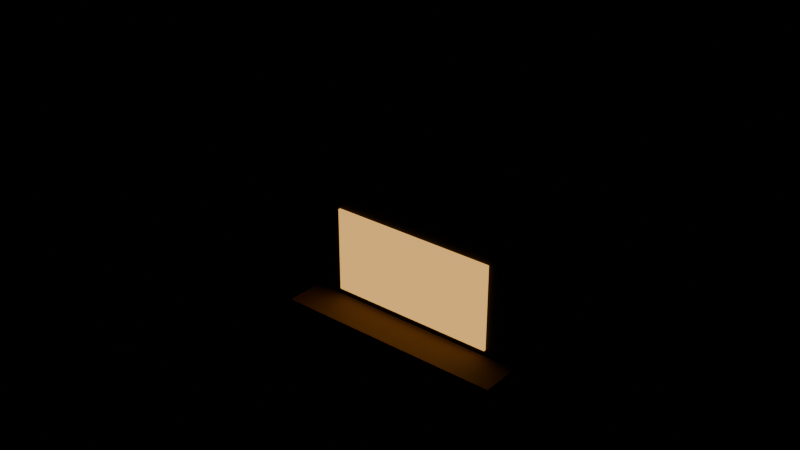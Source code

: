 # Source: taquilla.blend  (saved by Blender 5.3.31; exported with 4.5.12 LTS)
import bpy
from mathutils import Matrix  # noqa: F401  (used for matrix-valued properties, if any)

bpy.ops.wm.read_factory_settings(use_empty=True)
scene = bpy.context.scene
scene.name = 'Scene'

# ---- collections
col_exportar = bpy.data.collections.new('Exportar'); scene.collection.children.link(col_exportar)
col_referencia = bpy.data.collections.new('Referencia'); scene.collection.children.link(col_referencia)
col_referencia.hide_render = True

# ---- materials (node trees are filled in below, after node groups)
mat_vs_opaco = bpy.data.materials.new('vs_opaco')
mat_vs_brillo = bpy.data.materials.new('vs_brillo')

# ---- material node trees
mat_vs_opaco.use_nodes = True; mat_vs_opaco.node_tree.nodes.clear()
_N = mat_vs_opaco.node_tree.nodes; _L = mat_vs_opaco.node_tree.links
n0 = _N.new('ShaderNodeBsdfPrincipled'); n0.name = 'Principled BSDF'; n0.location = (-200, 100)
n0.inputs[2].default_value = 0.82
n0.inputs[10].default_value = 0.005
n1 = _N.new('ShaderNodeOutputMaterial'); n1.name = 'Material Output'; n1.location = (200, 100)
n2 = _N.new('ShaderNodeVertexColor'); n2.name = 'Color Attribute'; n2.location = (-500, 100)
n2.layer_name = 'Color'
_L.new(n0.outputs[0], n1.inputs[0])
_L.new(n2.outputs[0], n0.inputs[0])
n1.is_active_output = True
mat_vs_brillo.use_nodes = True; mat_vs_brillo.node_tree.nodes.clear()
_N = mat_vs_brillo.node_tree.nodes; _L = mat_vs_brillo.node_tree.links
n0 = _N.new('ShaderNodeBsdfPrincipled'); n0.name = 'Principled BSDF'; n0.location = (-200, 100)
n0.inputs[2].default_value = 0.82
n0.inputs[10].default_value = 0.005
n0.inputs[28].default_value = 1.0
n1 = _N.new('ShaderNodeOutputMaterial'); n1.name = 'Material Output'; n1.location = (200, 100)
n2 = _N.new('ShaderNodeVertexColor'); n2.name = 'Color Attribute'; n2.location = (-500, 100)
n2.layer_name = 'Color'
_L.new(n0.outputs[0], n1.inputs[0])
_L.new(n2.outputs[0], n0.inputs[0])
_L.new(n2.outputs[0], n0.inputs[27])
n1.is_active_output = True

# ---- meshes
me_taquilla = bpy.data.meshes.new('Taquilla')
me_taquilla.from_pydata([(1.6, 0.01, 0.5), (-1.6, 0.01, 0.5), (-1.6, 0.01, 2.7), (1.6, 0.01, 2.7), (-1.6, -0.11, 0.5), (1.6, -0.11, 0.5), (1.6, -0.11, 2.7), (-1.6, -0.11, 2.7), (1.1, -0.1, 1.15), (-1.1, -0.1, 1.15), (-1.1, -0.1, 2.25), (1.1, -0.1, 2.25), (-1.1, -0.14, 1.15), (1.1, -0.14, 1.15), (1.1, -0.14, 2.25), (-1.1, -0.14, 2.25), (1.5, -0.06, 0.98), (-1.5, -0.06, 0.98), (-1.5, -0.06, 1.06), (1.5, -0.06, 1.06), (-1.5, -0.62, 0.98), (1.5, -0.62, 0.98), (1.5, -0.62, 1.06), (-1.5, -0.62, 1.06), (1.8, -0.07, 2.85), (-1.8, -0.07, 2.85), (-1.8, -0.07, 3.35), (1.8, -0.07, 3.35), (-1.8, -0.13, 2.85), (1.8, -0.13, 2.85), (1.8, -0.13, 3.35), (-1.8, -0.13, 3.35), (3.3, -0.07, 3.875), (-3.3, -0.07, 3.875), (-3.3, -0.07, 4.425), (3.3, -0.07, 4.425), (-3.3, -0.13, 3.875), (3.3, -0.13, 3.875), (3.3, -0.13, 4.425), (-3.3, -0.13, 4.425)], [], [(0, 1, 2, 3), (4, 5, 6, 7), (5, 0, 3, 6), (1, 4, 7, 2), (7, 6, 3, 2), (1, 0, 5, 4), (8, 9, 10, 11), (12, 13, 14, 15), (13, 8, 11, 14), (9, 12, 15, 10), (15, 14, 11, 10), (9, 8, 13, 12), (16, 17, 18, 19), (20, 21, 22, 23), (21, 16, 19, 22), (17, 20, 23, 18), (23, 22, 19, 18), (17, 16, 21, 20), (24, 25, 26, 27), (28, 29, 30, 31), (29, 24, 27, 30), (25, 28, 31, 26), (31, 30, 27, 26), (25, 24, 29, 28), (32, 33, 34, 35), (36, 37, 38, 39), (37, 32, 35, 38), (33, 36, 39, 34), (39, 38, 35, 34), (33, 32, 37, 36)])
me_taquilla.polygons.foreach_set('material_index', [0, 0, 0, 0, 0, 0, 1, 1, 1, 1, 1, 1, 0, 0, 0, 0, 0, 0, 0, 0, 0, 0, 0, 0, 0, 0, 0, 0, 0, 0])
_ca = me_taquilla.color_attributes.new('Color', 'FLOAT_COLOR', 'CORNER')
_ca.data.foreach_set('color', [0.02732, 0.01444, 0.009721, 1.0, 0.02732, 0.01444, 0.009721, 1.0, 0.02732, 0.01444, 0.009721, 1.0, 0.02732, 0.01444, 0.009721, 1.0, 0.02732, 0.01444, 0.009721, 1.0, 0.02732, 0.01444, 0.009721, 1.0, 0.02732, 0.01444, 0.009721, 1.0, 0.02732, 0.01444, 0.009721, 1.0, 0.02732, 0.01444, 0.009721, 1.0, 0.02732, 0.01444, 0.009721, 1.0, 0.02732, 0.01444, 0.009721, 1.0, 0.02732, 0.01444, 0.009721, 1.0, 0.02732, 0.01444, 0.009721, 1.0, 0.02732, 0.01444, 0.009721, 1.0, 0.02732, 0.01444, 0.009721, 1.0, 0.02732, 0.01444, 0.009721, 1.0, 0.02732, 0.01444, 0.009721, 1.0, 0.02732, 0.01444, 0.009721, 1.0, 0.02732, 0.01444, 0.009721, 1.0, 0.02732, 0.01444, 0.009721, 1.0, 0.02732, 0.01444, 0.009721, 1.0, 0.02732, 0.01444, 0.009721, 1.0, 0.02732, 0.01444, 0.009721, 1.0, 0.02732, 0.01444, 0.009721, 1.0, 1.0, 0.5457, 0.147, 1.0, 1.0, 0.5457, 0.147, 1.0, 1.0, 0.5457, 0.147, 1.0, 1.0, 0.5457, 0.147, 1.0, 1.0, 0.5457, 0.147, 1.0, 1.0, 0.5457, 0.147, 1.0, 1.0, 0.5457, 0.147, 1.0, 1.0, 0.5457, 0.147, 1.0, 1.0, 0.5457, 0.147, 1.0, 1.0, 0.5457, 0.147, 1.0, 1.0, 0.5457, 0.147, 1.0, 1.0, 0.5457, 0.147, 1.0, 1.0, 0.5457, 0.147, 1.0, 1.0, 0.5457, 0.147, 1.0, 1.0, 0.5457, 0.147, 1.0, 1.0, 0.5457, 0.147, 1.0, 1.0, 0.5457, 0.147, 1.0, 1.0, 0.5457, 0.147, 1.0, 1.0, 0.5457, 0.147, 1.0, 1.0, 0.5457, 0.147, 1.0, 1.0, 0.5457, 0.147, 1.0, 1.0, 0.5457, 0.147, 1.0, 1.0, 0.5457, 0.147, 1.0, 1.0, 0.5457, 0.147, 1.0, 0.1946, 0.1022, 0.04817, 1.0, 0.1946, 0.1022, 0.04817, 1.0, 0.1946, 0.1022, 0.04817, 1.0, 0.1946, 0.1022, 0.04817, 1.0, 0.1946, 0.1022, 0.04817, 1.0, 0.1946, 0.1022, 0.04817, 1.0, 0.1946, 0.1022, 0.04817, 1.0, 0.1946, 0.1022, 0.04817, 1.0, 0.1946, 0.1022, 0.04817, 1.0, 0.1946, 0.1022, 0.04817, 1.0, 0.1946, 0.1022, 0.04817, 1.0, 0.1946, 0.1022, 0.04817, 1.0, 0.1946, 0.1022, 0.04817, 1.0, 0.1946, 0.1022, 0.04817, 1.0, 0.1946, 0.1022, 0.04817, 1.0, 0.1946, 0.1022, 0.04817, 1.0, 0.1946, 0.1022, 0.04817, 1.0, 0.1946, 0.1022, 0.04817, 1.0, 0.1946, 0.1022, 0.04817, 1.0, 0.1946, 0.1022, 0.04817, 1.0, 0.1946, 0.1022, 0.04817, 1.0, 0.1946, 0.1022, 0.04817, 1.0, 0.1946, 0.1022, 0.04817, 1.0, 0.1946, 0.1022, 0.04817, 1.0, 0.02732, 0.01444, 0.009721, 1.0, 0.02732, 0.01444, 0.009721, 1.0, 0.02732, 0.01444, 0.009721, 1.0, 0.02732, 0.01444, 0.009721, 1.0, 0.02732, 0.01444, 0.009721, 1.0, 0.02732, 0.01444, 0.009721, 1.0, 0.02732, 0.01444, 0.009721, 1.0, 0.02732, 0.01444, 0.009721, 1.0, 0.02732, 0.01444, 0.009721, 1.0, 0.02732, 0.01444, 0.009721, 1.0, 0.02732, 0.01444, 0.009721, 1.0, 0.02732, 0.01444, 0.009721, 1.0, 0.02732, 0.01444, 0.009721, 1.0, 0.02732, 0.01444, 0.009721, 1.0, 0.02732, 0.01444, 0.009721, 1.0, 0.02732, 0.01444, 0.009721, 1.0, 0.02732, 0.01444, 0.009721, 1.0, 0.02732, 0.01444, 0.009721, 1.0, 0.02732, 0.01444, 0.009721, 1.0, 0.02732, 0.01444, 0.009721, 1.0, 0.02732, 0.01444, 0.009721, 1.0, 0.02732, 0.01444, 0.009721, 1.0, 0.02732, 0.01444, 0.009721, 1.0, 0.02732, 0.01444, 0.009721, 1.0, 0.3663, 0.314, 0.2159, 1.0, 0.3663, 0.314, 0.2159, 1.0, 0.3663, 0.314, 0.2159, 1.0, 0.3663, 0.314, 0.2159, 1.0, 0.3663, 0.314, 0.2159, 1.0, 0.3663, 0.314, 0.2159, 1.0, 0.3663, 0.314, 0.2159, 1.0, 0.3663, 0.314, 0.2159, 1.0, 0.3663, 0.314, 0.2159, 1.0, 0.3663, 0.314, 0.2159, 1.0, 0.3663, 0.314, 0.2159, 1.0, 0.3663, 0.314, 0.2159, 1.0, 0.3663, 0.314, 0.2159, 1.0, 0.3663, 0.314, 0.2159, 1.0, 0.3663, 0.314, 0.2159, 1.0, 0.3663, 0.314, 0.2159, 1.0, 0.3663, 0.314, 0.2159, 1.0, 0.3663, 0.314, 0.2159, 1.0, 0.3663, 0.314, 0.2159, 1.0, 0.3663, 0.314, 0.2159, 1.0, 0.3663, 0.314, 0.2159, 1.0, 0.3663, 0.314, 0.2159, 1.0, 0.3663, 0.314, 0.2159, 1.0, 0.3663, 0.314, 0.2159, 1.0])
me_taquilla.materials.append(mat_vs_opaco)
me_taquilla.materials.append(mat_vs_brillo)
me_taquilla.update()
me_taquilla_original = bpy.data.meshes.new('Taquilla_Original')
me_taquilla_original.from_pydata([(1.6, 0.01, 0.5), (-1.6, 0.01, 0.5), (-1.6, 0.01, 2.7), (1.6, 0.01, 2.7), (-1.6, -0.11, 0.5), (1.6, -0.11, 0.5), (1.6, -0.11, 2.7), (-1.6, -0.11, 2.7), (1.6, -0.11, 0.5), (1.6, 0.01, 0.5), (1.6, 0.01, 2.7), (1.6, -0.11, 2.7), (-1.6, 0.01, 0.5), (-1.6, -0.11, 0.5), (-1.6, -0.11, 2.7), (-1.6, 0.01, 2.7), (-1.6, -0.11, 2.7), (1.6, -0.11, 2.7), (1.6, 0.01, 2.7), (-1.6, 0.01, 2.7), (-1.6, 0.01, 0.5), (1.6, 0.01, 0.5), (1.6, -0.11, 0.5), (-1.6, -0.11, 0.5), (1.1, -0.1, 1.15), (-1.1, -0.1, 1.15), (-1.1, -0.1, 2.25), (1.1, -0.1, 2.25), (-1.1, -0.14, 1.15), (1.1, -0.14, 1.15), (1.1, -0.14, 2.25), (-1.1, -0.14, 2.25), (1.1, -0.14, 1.15), (1.1, -0.1, 1.15), (1.1, -0.1, 2.25), (1.1, -0.14, 2.25), (-1.1, -0.1, 1.15), (-1.1, -0.14, 1.15), (-1.1, -0.14, 2.25), (-1.1, -0.1, 2.25), (-1.1, -0.14, 2.25), (1.1, -0.14, 2.25), (1.1, -0.1, 2.25), (-1.1, -0.1, 2.25), (-1.1, -0.1, 1.15), (1.1, -0.1, 1.15), (1.1, -0.14, 1.15), (-1.1, -0.14, 1.15), (1.5, -0.06, 0.98), (-1.5, -0.06, 0.98), (-1.5, -0.06, 1.06), (1.5, -0.06, 1.06), (-1.5, -0.62, 0.98), (1.5, -0.62, 0.98), (1.5, -0.62, 1.06), (-1.5, -0.62, 1.06), (1.5, -0.62, 0.98), (1.5, -0.06, 0.98), (1.5, -0.06, 1.06), (1.5, -0.62, 1.06), (-1.5, -0.06, 0.98), (-1.5, -0.62, 0.98), (-1.5, -0.62, 1.06), (-1.5, -0.06, 1.06), (-1.5, -0.62, 1.06), (1.5, -0.62, 1.06), (1.5, -0.06, 1.06), (-1.5, -0.06, 1.06), (-1.5, -0.06, 0.98), (1.5, -0.06, 0.98), (1.5, -0.62, 0.98), (-1.5, -0.62, 0.98), (1.8, -0.07, 2.85), (-1.8, -0.07, 2.85), (-1.8, -0.07, 3.35), (1.8, -0.07, 3.35), (-1.8, -0.13, 2.85), (1.8, -0.13, 2.85), (1.8, -0.13, 3.35), (-1.8, -0.13, 3.35), (1.8, -0.13, 2.85), (1.8, -0.07, 2.85), (1.8, -0.07, 3.35), (1.8, -0.13, 3.35), (-1.8, -0.07, 2.85), (-1.8, -0.13, 2.85), (-1.8, -0.13, 3.35), (-1.8, -0.07, 3.35), (-1.8, -0.13, 3.35), (1.8, -0.13, 3.35), (1.8, -0.07, 3.35), (-1.8, -0.07, 3.35), (-1.8, -0.07, 2.85), (1.8, -0.07, 2.85), (1.8, -0.13, 2.85), (-1.8, -0.13, 2.85), (3.3, -0.07, 3.875), (-3.3, -0.07, 3.875), (-3.3, -0.07, 4.425), (3.3, -0.07, 4.425), (-3.3, -0.13, 3.875), (3.3, -0.13, 3.875), (3.3, -0.13, 4.425), (-3.3, -0.13, 4.425), (3.3, -0.13, 3.875), (3.3, -0.07, 3.875), (3.3, -0.07, 4.425), (3.3, -0.13, 4.425), (-3.3, -0.07, 3.875), (-3.3, -0.13, 3.875), (-3.3, -0.13, 4.425), (-3.3, -0.07, 4.425), (-3.3, -0.13, 4.425), (3.3, -0.13, 4.425), (3.3, -0.07, 4.425), (-3.3, -0.07, 4.425), (-3.3, -0.07, 3.875), (3.3, -0.07, 3.875), (3.3, -0.13, 3.875), (-3.3, -0.13, 3.875)], [], [(0, 1, 2, 3), (4, 5, 6, 7), (8, 9, 10, 11), (12, 13, 14, 15), (16, 17, 18, 19), (20, 21, 22, 23), (24, 25, 26, 27), (28, 29, 30, 31), (32, 33, 34, 35), (36, 37, 38, 39), (40, 41, 42, 43), (44, 45, 46, 47), (48, 49, 50, 51), (52, 53, 54, 55), (56, 57, 58, 59), (60, 61, 62, 63), (64, 65, 66, 67), (68, 69, 70, 71), (72, 73, 74, 75), (76, 77, 78, 79), (80, 81, 82, 83), (84, 85, 86, 87), (88, 89, 90, 91), (92, 93, 94, 95), (96, 97, 98, 99), (100, 101, 102, 103), (104, 105, 106, 107), (108, 109, 110, 111), (112, 113, 114, 115), (116, 117, 118, 119)])
me_taquilla_original.polygons.foreach_set('material_index', [0, 0, 0, 0, 0, 0, 1, 1, 1, 1, 1, 1, 0, 0, 0, 0, 0, 0, 0, 0, 0, 0, 0, 0, 0, 0, 0, 0, 0, 0])
_ca = me_taquilla_original.color_attributes.new('Color', 'FLOAT_COLOR', 'CORNER')
_ca.data.foreach_set('color', [0.02732, 0.01444, 0.009721, 1.0, 0.02732, 0.01444, 0.009721, 1.0, 0.02732, 0.01444, 0.009721, 1.0, 0.02732, 0.01444, 0.009721, 1.0, 0.02732, 0.01444, 0.009721, 1.0, 0.02732, 0.01444, 0.009721, 1.0, 0.02732, 0.01444, 0.009721, 1.0, 0.02732, 0.01444, 0.009721, 1.0, 0.02732, 0.01444, 0.009721, 1.0, 0.02732, 0.01444, 0.009721, 1.0, 0.02732, 0.01444, 0.009721, 1.0, 0.02732, 0.01444, 0.009721, 1.0, 0.02732, 0.01444, 0.009721, 1.0, 0.02732, 0.01444, 0.009721, 1.0, 0.02732, 0.01444, 0.009721, 1.0, 0.02732, 0.01444, 0.009721, 1.0, 0.02732, 0.01444, 0.009721, 1.0, 0.02732, 0.01444, 0.009721, 1.0, 0.02732, 0.01444, 0.009721, 1.0, 0.02732, 0.01444, 0.009721, 1.0, 0.02732, 0.01444, 0.009721, 1.0, 0.02732, 0.01444, 0.009721, 1.0, 0.02732, 0.01444, 0.009721, 1.0, 0.02732, 0.01444, 0.009721, 1.0, 1.0, 0.5457, 0.147, 1.0, 1.0, 0.5457, 0.147, 1.0, 1.0, 0.5457, 0.147, 1.0, 1.0, 0.5457, 0.147, 1.0, 1.0, 0.5457, 0.147, 1.0, 1.0, 0.5457, 0.147, 1.0, 1.0, 0.5457, 0.147, 1.0, 1.0, 0.5457, 0.147, 1.0, 1.0, 0.5457, 0.147, 1.0, 1.0, 0.5457, 0.147, 1.0, 1.0, 0.5457, 0.147, 1.0, 1.0, 0.5457, 0.147, 1.0, 1.0, 0.5457, 0.147, 1.0, 1.0, 0.5457, 0.147, 1.0, 1.0, 0.5457, 0.147, 1.0, 1.0, 0.5457, 0.147, 1.0, 1.0, 0.5457, 0.147, 1.0, 1.0, 0.5457, 0.147, 1.0, 1.0, 0.5457, 0.147, 1.0, 1.0, 0.5457, 0.147, 1.0, 1.0, 0.5457, 0.147, 1.0, 1.0, 0.5457, 0.147, 1.0, 1.0, 0.5457, 0.147, 1.0, 1.0, 0.5457, 0.147, 1.0, 0.1946, 0.1022, 0.04817, 1.0, 0.1946, 0.1022, 0.04817, 1.0, 0.1946, 0.1022, 0.04817, 1.0, 0.1946, 0.1022, 0.04817, 1.0, 0.1946, 0.1022, 0.04817, 1.0, 0.1946, 0.1022, 0.04817, 1.0, 0.1946, 0.1022, 0.04817, 1.0, 0.1946, 0.1022, 0.04817, 1.0, 0.1946, 0.1022, 0.04817, 1.0, 0.1946, 0.1022, 0.04817, 1.0, 0.1946, 0.1022, 0.04817, 1.0, 0.1946, 0.1022, 0.04817, 1.0, 0.1946, 0.1022, 0.04817, 1.0, 0.1946, 0.1022, 0.04817, 1.0, 0.1946, 0.1022, 0.04817, 1.0, 0.1946, 0.1022, 0.04817, 1.0, 0.1946, 0.1022, 0.04817, 1.0, 0.1946, 0.1022, 0.04817, 1.0, 0.1946, 0.1022, 0.04817, 1.0, 0.1946, 0.1022, 0.04817, 1.0, 0.1946, 0.1022, 0.04817, 1.0, 0.1946, 0.1022, 0.04817, 1.0, 0.1946, 0.1022, 0.04817, 1.0, 0.1946, 0.1022, 0.04817, 1.0, 0.02732, 0.01444, 0.009721, 1.0, 0.02732, 0.01444, 0.009721, 1.0, 0.02732, 0.01444, 0.009721, 1.0, 0.02732, 0.01444, 0.009721, 1.0, 0.02732, 0.01444, 0.009721, 1.0, 0.02732, 0.01444, 0.009721, 1.0, 0.02732, 0.01444, 0.009721, 1.0, 0.02732, 0.01444, 0.009721, 1.0, 0.02732, 0.01444, 0.009721, 1.0, 0.02732, 0.01444, 0.009721, 1.0, 0.02732, 0.01444, 0.009721, 1.0, 0.02732, 0.01444, 0.009721, 1.0, 0.02732, 0.01444, 0.009721, 1.0, 0.02732, 0.01444, 0.009721, 1.0, 0.02732, 0.01444, 0.009721, 1.0, 0.02732, 0.01444, 0.009721, 1.0, 0.02732, 0.01444, 0.009721, 1.0, 0.02732, 0.01444, 0.009721, 1.0, 0.02732, 0.01444, 0.009721, 1.0, 0.02732, 0.01444, 0.009721, 1.0, 0.02732, 0.01444, 0.009721, 1.0, 0.02732, 0.01444, 0.009721, 1.0, 0.02732, 0.01444, 0.009721, 1.0, 0.02732, 0.01444, 0.009721, 1.0, 0.3663, 0.314, 0.2159, 1.0, 0.3663, 0.314, 0.2159, 1.0, 0.3663, 0.314, 0.2159, 1.0, 0.3663, 0.314, 0.2159, 1.0, 0.3663, 0.314, 0.2159, 1.0, 0.3663, 0.314, 0.2159, 1.0, 0.3663, 0.314, 0.2159, 1.0, 0.3663, 0.314, 0.2159, 1.0, 0.3663, 0.314, 0.2159, 1.0, 0.3663, 0.314, 0.2159, 1.0, 0.3663, 0.314, 0.2159, 1.0, 0.3663, 0.314, 0.2159, 1.0, 0.3663, 0.314, 0.2159, 1.0, 0.3663, 0.314, 0.2159, 1.0, 0.3663, 0.314, 0.2159, 1.0, 0.3663, 0.314, 0.2159, 1.0, 0.3663, 0.314, 0.2159, 1.0, 0.3663, 0.314, 0.2159, 1.0, 0.3663, 0.314, 0.2159, 1.0, 0.3663, 0.314, 0.2159, 1.0, 0.3663, 0.314, 0.2159, 1.0, 0.3663, 0.314, 0.2159, 1.0, 0.3663, 0.314, 0.2159, 1.0, 0.3663, 0.314, 0.2159, 1.0])
me_taquilla_original.materials.append(mat_vs_opaco)
me_taquilla_original.materials.append(mat_vs_brillo)
me_taquilla_original.update()

# ---- objects
ob_taquilla = bpy.data.objects.new('Taquilla', me_taquilla)
ob_taquilla_original = bpy.data.objects.new('Taquilla_Original', me_taquilla_original)

# ---- transforms, parenting, visibility, modifiers, constraints
ob_taquilla.location = (0.0, 0.0, 0.0)
ob_taquilla_original.location = (0.0, 0.0, 0.0)
ob_taquilla_original.hide_render = True
ob_taquilla_original.display_type = 'WIRE'

# ---- collection membership
col_exportar.objects.link(ob_taquilla)
col_referencia.objects.link(ob_taquilla_original)

# ---- scene / render settings (as saved in the file)
scene.frame_start = 1; scene.frame_end = 250; scene.frame_set(1)
scene.render.engine = 'BLENDER_EEVEE_NEXT'
scene.render.bake_bias = 0.0
scene.render.bake_samples = 0
scene.render.compositor_device = 'GPU'
scene.eevee.use_volume_custom_range = False
scene.eevee.fast_gi_thickness_near = 0.1
scene.eevee.fast_gi_thickness_far = 0.0
scene.eevee.ray_tracing_options.screen_trace_thickness = 0.1
bpy.context.view_layer.update()

# ---- added for rendering (the .blend has no active camera): camera
cam_auto = bpy.data.cameras.new('AutoCamera')
cam_auto.lens = 50.0
cam_auto.sensor_width = 36.0
cam_auto.clip_end = 1000.0
ob_auto_camera = bpy.data.objects.new('AutoCamera', cam_auto)
scene.collection.objects.link(ob_auto_camera)
ob_auto_camera.location = (7.12859, -8.8593, 8.16537)
ob_auto_camera.rotation_euler = (1.09748, -7.21219e-08, 0.694738)
scene.camera = ob_auto_camera
bpy.context.view_layer.update()
